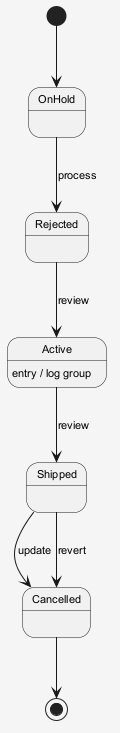

The diagram above was rendered by PlantUML. Its source (embedded in the PNG):
@startuml
skinparam shadowing false
skinparam backgroundColor #F5F5F5
skinparam defaultFontSize 11
[*] --> OnHold
OnHold --> Rejected : process
Rejected --> Active : review
Active --> Shipped : review
Active : entry / log group
Shipped --> Cancelled : update
Shipped --> Cancelled : revert
Cancelled --> [*]
@enduml